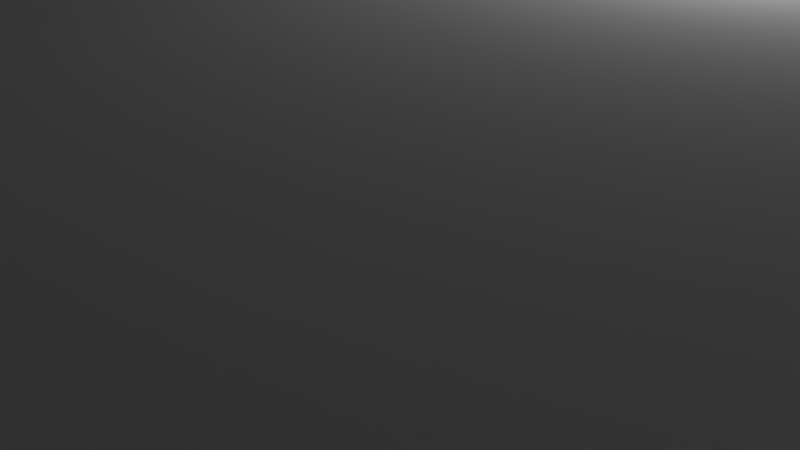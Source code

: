 # Source: front.blend  (saved by Blender 2.83.19; exported with 4.5.12 LTS)
import bpy
from mathutils import Matrix  # noqa: F401  (used for matrix-valued properties, if any)

bpy.ops.wm.read_factory_settings(use_empty=True)
scene = bpy.context.scene
scene.name = 'Scene'

# ---- collections
col_collection_1 = bpy.data.collections.new('Collection 1'); scene.collection.children.link(col_collection_1)

# ---- materials (node trees are filled in below, after node groups)
mat_material = bpy.data.materials.new('Material')
mat_material.alpha_threshold = 0.0
mat_material.use_transparent_shadow = False
mat_material.roughness = 0.5
mat_material.line_color = (0.0, 0.0, 0.0, 1.0)

# ---- material node trees

# ---- world
world_world = bpy.data.worlds.new('World'); scene.world = world_world
world_world.color = (0.05088, 0.05088, 0.05088)
world_world.use_sun_shadow = False
world_world.sun_shadow_jitter_overblur = 0.0
world_world.cycles.sampling_method = 'MANUAL'

# ---- cameras
cam_camera = bpy.data.cameras.new('Camera')
cam_camera.clip_end = 100.0
cam_camera.lens = 35.0
cam_camera.sensor_width = 32.0
cam_camera.sensor_height = 18.0
cam_camera.ortho_scale = 7.314
cam_camera.dof.focus_distance = 0.0
cam_camera.dof.aperture_fstop = 128.0

# ---- lights
light_lamp = bpy.data.lights.new('Lamp', 'POINT')
light_lamp.transmission_factor = 0.0
light_lamp.cutoff_distance = 30.0
light_lamp.energy = 100.0
light_lamp.shadow_buffer_clip_start = 1.001
light_lamp.shadow_soft_size = 0.1
light_lamp.shadow_maximum_resolution = 0.006
light_lamp.use_absolute_resolution = True

# ---- meshes
me_cube_001 = bpy.data.meshes.new('Cube.001')
me_cube_001.from_pydata([(-9.9, -9.9, 0.0), (-9.0, -9.0, 25.0), (-9.9, 9.9, 0.0), (-8.5, 9.0, 25.0), (9.9, -9.9, 0.0), (9.9, 9.9, 0.0), (9.0, 9.0, 25.0), (-9.9, -9.9, 82.5), (-3.4, -6.6, 20.0), (3.8, -8.0, 10.0), (-9.9, 9.9, 82.5), (9.9, 9.9, 82.5), (3.8, -6.2, 20.0), (-3.8, -6.2, 20.0), (9.9, -9.9, 82.5), (-3.4, -6.6, 5.0), (-3.4, -7.6, 5.0), (3.4, -6.6, 5.0), (3.4, -7.6, 5.0), (2.6, -6.6, 5.0), (2.6, -7.2, 5.0), (-2.6, -6.6, 5.0), (-2.6, -7.2, 5.0), (5.0, -0.3, 2.5), (2.6, -7.2, 0.0), (-2.6, -6.6, 0.0), (-2.6, -7.2, 0.0), (-8.5, 8.0, 25.0), (-8.5, -9.0, 25.0), (-6.8, -8.0, 10.0), (-6.8, -8.5, 10.0), (-7.3, -8.5, 10.0), (-7.3, -9.0, 10.0), (6.8, -8.0, 10.0), (6.8, -8.5, 10.0), (7.3, -8.5, 10.0), (7.3, -9.0, 10.0), (8.5, 9.0, 25.0), (9.0, -8.0, 10.0), (6.8, 8.0, 10.0), (7.3, 9.0, 10.0), (-6.8, 8.0, 10.0), (-7.3, 9.0, 10.0), (-3.8, -6.2, 10.0), (3.8, -6.2, 10.0), (-3.4, -7.6, 20.0), (-3.8, -8.0, 10.0), (-9.0, 9.0, 25.0), (-9.6, -9.6, 82.5), (-9.6, 9.6, 82.5), (9.6, 9.6, 82.5), (9.6, -9.6, 82.5), (-9.6, -9.6, 85.0), (-9.6, 9.6, 85.0), (9.6, 9.6, 85.0), (9.6, -9.6, 85.0), (3.4, -6.6, 20.0), (3.4, -7.6, 20.0), (-3.8, -8.0, 20.0), (3.8, -8.0, 20.0), (8.5, -8.0, 239.0), (6.8, -8.0, 239.0), (6.8, -8.5, 239.0), (7.3, -8.5, 239.0), (-8.5, -8.0, 239.0), (-6.8, -8.0, 239.0), (-6.8, -8.5, 239.0), (-7.3, -8.5, 239.0), (-8.14, -8.4, 239.0), (-7.9, -8.16, 239.0), (-8.108, -8.28, 239.0), (-8.02, -8.192, 239.0), (-7.66, -8.4, 239.0), (-7.78, -8.192, 239.0), (-7.692, -8.28, 239.0), (-7.9, -8.64, 239.0), (-7.692, -8.52, 239.0), (-7.78, -8.608, 239.0), (-8.02, -8.608, 239.0), (-8.108, -8.52, 239.0), (-7.9, -8.16, 220.0), (-8.14, -8.4, 220.0), (-8.02, -8.192, 220.0), (-8.108, -8.28, 220.0), (-7.66, -8.4, 220.0), (-7.692, -8.28, 220.0), (-7.78, -8.192, 220.0), (-7.9, -8.64, 220.0), (-7.78, -8.608, 220.0), (-7.692, -8.52, 220.0), (-8.108, -8.52, 220.0), (-8.02, -8.608, 220.0), (7.9, -8.26, 239.0), (8.14, -8.5, 239.0), (8.02, -8.292, 239.0), (8.108, -8.38, 239.0), (7.66, -8.5, 239.0), (7.692, -8.38, 239.0), (7.78, -8.292, 239.0), (7.9, -8.74, 239.0), (7.78, -8.708, 239.0), (7.692, -8.62, 239.0), (8.108, -8.62, 239.0), (8.02, -8.708, 239.0), (8.14, -8.5, 220.0), (7.9, -8.26, 220.0), (8.108, -8.38, 220.0), (8.02, -8.292, 220.0), (7.66, -8.5, 220.0), (7.78, -8.292, 220.0), (7.692, -8.38, 220.0), (7.9, -8.74, 220.0), (7.692, -8.62, 220.0), (7.78, -8.708, 220.0), (8.02, -8.708, 220.0), (8.108, -8.62, 220.0), (-10.0, 9.9, 82.5), (10.0, 9.9, 82.5), (-10.0, -9.9, 82.5), (10.0, -9.9, 82.5), (9.9, -10.0, 82.5), (-9.9, -10.0, 82.5), (-9.9, 10.0, 82.5), (9.9, 10.0, 82.5), (9.38, -9.28, 85.0), (9.38, 9.28, 85.0), (9.38, -9.28, 237.7), (9.38, 9.28, 237.7), (-9.38, 9.28, 85.0), (-9.38, -9.28, 85.0), (-9.38, -9.28, 237.7), (-9.38, 9.28, 237.7), (-9.28, -9.38, 85.0), (9.28, -9.38, 85.0), (-9.28, -9.38, 237.7), (9.28, -9.38, 237.7), (9.28, 9.38, 85.0), (-9.28, 9.38, 85.0), (9.28, 9.38, 237.7), (-9.28, 9.38, 237.7), (-9.28, 9.28, 239.0), (-9.28, -9.28, 239.0), (9.28, -9.28, 239.0), (9.28, 9.28, 239.0), (9.0, -9.0, 239.0), (8.5, -9.0, 239.0), (9.0, 9.0, 239.0), (-9.0, -9.0, 239.0), (-9.0, 9.0, 239.0), (7.3, -9.0, 239.0), (-7.3, -9.0, 239.0), (-8.5, -9.0, 239.0), (8.5, 9.0, 239.0), (8.5, 8.0, 239.0), (6.8, 8.0, 239.0), (7.3, 9.0, 239.0), (-8.5, 8.0, 239.0), (-8.5, 9.0, 239.0), (-6.8, 8.0, 239.0), (-7.3, 9.0, 239.0), (-10.0, 9.9, 1.25), (-9.9, -10.0, 1.25), (10.0, -9.9, 1.25), (-10.0, -9.9, 1.25), (10.0, 9.9, 1.25), (9.9, -10.0, 1.25), (-9.9, 10.0, 1.25), (9.9, 10.0, 1.25), (-8.5, -8.0, 25.0), (-9.0, -8.0, 25.0), (-9.0, -8.0, 10.0), (-9.0, 8.0, 25.0), (-9.0, 8.0, 10.0), (8.14, 8.7, 239.0), (8.02, 8.908, 239.0), (8.108, 8.82, 239.0), (9.0, 8.0, 10.0), (7.78, 8.908, 239.0), (7.66, 8.7, 239.0), (7.692, 8.82, 239.0), (7.9, 8.46, 239.0), (7.78, 8.492, 239.0), (7.692, 8.58, 239.0), (8.108, 8.58, 239.0), (8.02, 8.492, 239.0), (8.14, 8.7, 220.0), (8.108, 8.82, 220.0), (8.02, 8.908, 220.0), (8.02, 8.492, 220.0), (8.108, 8.58, 220.0), (7.9, 8.94, 220.0), (7.78, 8.908, 220.0), (7.692, 8.82, 220.0), (7.66, 8.7, 220.0), (7.9, 8.46, 220.0), (7.692, 8.58, 220.0), (7.78, 8.492, 220.0), (-7.66, 8.7, 239.0), (-7.9, 8.46, 239.0), (-7.692, 8.58, 239.0), (-7.78, 8.492, 239.0), (-8.108, 8.82, 239.0), (-8.02, 8.908, 239.0), (-8.14, 8.7, 239.0), (-8.02, 8.492, 239.0), (-8.108, 8.58, 239.0), (-7.9, 8.94, 239.0), (-7.78, 8.908, 239.0), (-7.692, 8.82, 239.0), (-7.66, 8.7, 220.0), (-7.78, 8.492, 220.0), (-7.692, 8.58, 220.0), (-8.14, 8.7, 220.0), (-7.9, 8.46, 220.0), (-8.108, 8.58, 220.0), (-8.02, 8.492, 220.0), (-8.02, 8.908, 220.0), (-8.108, 8.82, 220.0), (-7.9, 8.94, 220.0), (-7.692, 8.82, 220.0), (-7.78, 8.908, 220.0), (8.5, 8.0, 25.0), (9.0, 8.0, 25.0), (9.0, -9.0, 25.0), (8.5, -9.0, 25.0), (8.5, -8.0, 25.0), (9.0, -8.0, 25.0), (7.9, 8.94, 239.0), (-5.0, 0.0, 0.0), (5.0, -9.0, 0.0), (5.0, 0.0, 0.0), (-5.0, -9.0, 0.0), (0.0, 7.0, 0.0), (-1.0, 8.0, 0.0), (0.0, 9.0, 0.0), (1.0, 8.0, 0.0), (7.3, 8.5, 239.0), (7.3, 8.5, 10.0), (6.8, 8.5, 239.0), (6.8, 8.5, 10.0), (-7.3, 8.5, 239.0), (-7.3, 8.5, 10.0), (-6.8, 8.5, 239.0), (-6.8, 8.5, 10.0), (5.2, -9.2, 0.0), (5.2, 0.2, 0.0), (-5.0, 0.0, 2.5), (-5.2, 0.2, 0.0), (-5.2, -9.2, 0.0), (-5.0, -0.6, 0.0), (-5.2, 0.2, 2.5), (-5.0, -1.2, 0.0), (5.0, 0.0, 2.5), (-5.0, -9.0, 2.5), (5.0, -9.0, 2.5), (5.2, -9.2, 2.5), (5.2, 0.2, 2.5), (-5.2, -9.2, 2.5), (5.0, -1.2, 0.0), (5.0, -0.6, 0.0), (-5.0, -2.4, 0.0), (5.0, -2.4, 0.0), (5.0, -1.8, 0.0), (-5.0, -1.8, 0.0), (-5.0, -3.0, 0.0), (-5.0, -4.8, 0.0), (5.0, -6.0, 0.0), (5.0, -5.4, 0.0), (5.0, -4.8, 0.0), (5.0, -4.2, 0.0), (5.0, -3.6, 0.0), (5.0, -3.0, 0.0), (-4.996, -3.6, 0.0), (-4.996, -4.2, 0.0), (-5.0, -5.4, 0.0), (-5.0, -6.0, 0.0), (5.0, -7.2, 0.0), (5.0, -6.6, 0.0), (-5.0, -6.6, 0.0), (-5.0, -7.2, 0.0), (2.6, -6.6, 0.0), (0.0, 7.0, 2.5), (5.0, -7.8, 0.0), (-5.0, -7.8, 0.0), (-5.0, -8.4, 0.0), (5.0, -8.4, 0.0), (-5.0, -0.3, 2.5), (5.0, -0.9, 2.5), (-5.0, -0.9, 2.5), (5.0, -1.5, 2.5), (-5.0, -1.5, 2.5), (-5.0, -2.1, 2.5), (5.0, -2.1, 2.5), (-5.0, -2.7, 2.5), (5.0, -2.7, 2.5), (5.0, -3.3, 2.5), (-5.0, -3.3, 2.5), (-5.0, -3.9, 2.5), (5.0, -3.9, 2.5), (5.0, -4.5, 2.5), (-5.0, -4.5, 2.5), (-5.0, -5.1, 2.5), (5.0, -5.1, 2.5), (-5.0, -5.7, 2.5), (5.0, -5.7, 2.5), (5.0, -6.3, 2.5), (-5.0, -6.3, 2.5), (2.6, -6.9, 2.5), (5.0, -6.9, 2.5), (-5.0, -7.5, 2.5), (5.0, -7.5, 2.5), (-5.0, -8.1, 2.5), (4.999, -8.1, 2.5), (-5.0, -8.7, 2.5), (4.997, -8.633, 2.351), (-5.0, -6.9, 2.5), (-2.6, -6.9, 2.5), (-1.0, 8.0, 2.5), (0.0, 9.0, 2.5), (1.0, 8.0, 2.5)], [], [(7, 10, 116, 118), (28, 151, 64, 168), (221, 37, 152, 153), (32, 150, 149, 36), (29, 170, 169, 168, 64, 65), (53, 49, 48, 52), (48, 49, 10, 7), (18, 17, 19, 20), (16, 45, 57, 18), (15, 16, 22, 21), (19, 17, 56, 8, 15, 21, 25, 280), (127, 138, 143), (21, 22, 26, 316, 25), (0, 161, 163), (16, 18, 20, 22), (22, 20, 24, 26), (18, 57, 56, 17), (185, 186, 187, 190, 191, 192, 193, 195, 196, 194, 188, 189), (19, 280, 307, 24, 20), (67, 150, 32, 31), (34, 62, 61, 33), (10, 49, 50, 11), (29, 65, 66, 30), (7, 14, 51, 48), (55, 52, 48, 51), (53, 54, 50, 49), (14, 11, 50, 51), (15, 8, 45, 16), (44, 43, 13, 12), (56, 57, 59, 12), (8, 13, 58, 45), (45, 58, 59, 57), (12, 13, 8, 56), (46, 9, 59, 58), (9, 44, 12, 59), (43, 46, 58, 13), (3, 157, 148, 47), (54, 55, 51, 50), (125, 54, 136), (168, 169, 1, 28), (124, 133, 55), (30, 66, 67, 31), (129, 52, 132), (53, 137, 136, 54), (47, 148, 147, 1, 169, 170, 172, 171), (60, 145, 224, 225), (42, 159, 240, 241), (1, 147, 151, 28), (221, 222, 6, 37), (35, 63, 62, 34), (40, 155, 159, 42), (47, 171, 27, 3), (60, 225, 226, 38, 33, 61), (109, 105, 92, 98), (102, 93, 104, 115), (68, 79, 90, 81), (84, 89, 76, 72), (78, 75, 87, 91), (69, 80, 86, 73), (91, 87, 88, 89, 84, 85, 86, 80, 82, 83, 81, 90), (73, 86, 85, 74), (74, 85, 84, 72), (87, 75, 77, 88), (88, 77, 76, 89), (78, 91, 90, 79), (80, 69, 71, 82), (82, 71, 70, 83), (83, 70, 68, 81), (96, 108, 110, 97), (97, 110, 109, 98), (104, 93, 95, 106), (106, 95, 94, 107), (107, 94, 92, 105), (99, 111, 113, 100), (100, 113, 112, 101), (114, 111, 99, 103), (96, 101, 112, 108), (102, 115, 114, 103), (114, 115, 104, 106, 107, 105, 109, 110, 108, 112, 113, 111), (33, 44, 9, 46, 43, 29, 30, 31, 32, 36, 35, 34), (161, 121, 118, 163), (4, 162, 165), (164, 117, 119, 162), (160, 116, 122, 166), (161, 165, 120, 121), (11, 14, 119, 117), (14, 7, 121, 120), (0, 4, 165, 161), (167, 166, 122, 123), (10, 11, 123, 122), (164, 5, 167), (124, 125, 127, 126), (131, 140, 139), (129, 130, 131, 128), (128, 137, 53), (132, 133, 135, 134), (96, 149, 150, 72, 76, 77, 75, 78, 79, 68, 151, 147, 141, 142, 144, 145, 93, 102, 103, 99, 100, 101), (68, 70, 71, 69, 73, 74, 72, 150, 67, 66, 65, 64, 151), (136, 137, 139, 138), (54, 125, 124, 55), (52, 129, 128, 53), (140, 141, 147, 148), (36, 149, 63, 35), (61, 62, 63, 149, 96, 97, 98, 92, 94, 95, 93, 145, 60), (142, 143, 146, 144), (130, 134, 141), (55, 133, 132, 52), (146, 152, 37, 6), (129, 132, 134, 130), (133, 124, 126, 135), (126, 142, 135), (143, 142, 126, 127), (125, 136, 138, 127), (128, 131, 139, 137), (138, 139, 140, 143), (140, 131, 130, 141), (135, 142, 141, 134), (3, 27, 156, 157), (117, 123, 11), (164, 167, 123, 117), (10, 122, 116), (162, 119, 120, 165), (2, 160, 166), (5, 2, 166, 167), (2, 0, 163, 160), (5, 164, 162, 4), (7, 118, 121), (14, 120, 119), (27, 171, 172, 41, 158, 156), (39, 33, 38, 176), (158, 242, 240, 159, 197, 199, 200, 198, 204, 205, 203, 157, 156), (172, 170, 29, 41), (116, 160, 163, 118), (41, 243, 242, 158), (213, 210, 211, 209, 219, 220, 218, 216, 217, 212, 214, 215), (202, 206, 207, 208, 197, 159, 155, 178, 179, 177, 227, 174, 175, 173, 152, 146, 143, 140, 148, 157, 203, 201), (180, 194, 196, 181), (181, 196, 195, 182), (182, 195, 193, 178), (177, 179, 192, 191), (190, 227, 177, 191), (192, 179, 178, 193), (190, 187, 174, 227), (174, 187, 186, 175), (175, 186, 185, 173), (194, 180, 184, 188), (188, 184, 183, 189), (189, 183, 173, 185), (206, 218, 220, 207), (207, 220, 219, 208), (208, 219, 209, 197), (213, 198, 200, 210), (210, 200, 199, 211), (211, 199, 197, 209), (212, 203, 205, 214), (214, 205, 204, 215), (215, 204, 198, 213), (218, 206, 202, 216), (216, 202, 201, 217), (217, 201, 203, 212), (154, 39, 176, 222, 221, 153), (223, 224, 145, 144), (226, 225, 224, 223), (5, 235, 234, 233, 2), (230, 228, 246, 252), (245, 244, 255, 256), (236, 237, 239, 238), (244, 248, 257, 255), (234, 235, 319, 318), (237, 236, 155, 40), (240, 242, 243, 241), (39, 154, 238, 239), (236, 238, 154, 153, 152, 173, 183, 184, 180, 181, 182, 178, 155), (243, 239, 237, 40, 42, 241), (41, 39, 239, 243), (233, 232, 235, 5, 4, 244, 245, 247, 248, 0, 2), (248, 244, 4, 0), (253, 254, 255, 257), (254, 252, 256, 255), (246, 253, 257, 250), (250, 256, 252, 246), (247, 245, 256, 250), (249, 286, 23, 259), (248, 247, 250, 257), (231, 229, 254, 253), (251, 288, 287, 258), (262, 263, 290, 289), (260, 291, 292, 261), (271, 264, 293, 294), (264, 271, 295, 296), (269, 273, 297, 298), (265, 300, 299, 268), (267, 274, 301, 302), (274, 267, 304, 303), (266, 305, 306, 275), (25, 316, 315, 278), (24, 276, 310, 309, 279, 26), (285, 284, 311, 312), (24, 307, 308, 276), (231, 313, 314, 229), (281, 317, 318, 319), (232, 233, 317, 281), (39, 41, 29, 43, 44, 33), (223, 144, 146, 6, 222, 176, 38, 226), (23, 286, 228, 230), (287, 288, 249, 259), (289, 290, 251, 258), (292, 291, 263, 262), (294, 293, 260, 261), (252, 254, 229, 314, 285, 312, 282, 310, 276, 308, 277, 305, 266, 304, 267, 302, 268, 299, 269, 298, 270, 295, 271, 294, 261, 292, 262, 289, 258, 287, 259, 23, 230), (253, 246, 228, 286, 249, 288, 251, 290, 263, 291, 260, 293, 264, 296, 272, 297, 273, 300, 265, 301, 274, 303, 275, 306, 278, 315, 279, 309, 283, 311, 284, 313, 231), (296, 295, 270, 272), (298, 297, 272, 270), (299, 300, 273, 269), (302, 301, 265, 268), (303, 304, 266, 275), (306, 305, 277, 280, 25, 278), (308, 307, 280, 277), (309, 310, 282, 283), (312, 311, 283, 282), (314, 313, 284, 285), (315, 316, 26, 279), (235, 232, 281, 319), (233, 234, 318, 317)])
me_cube_001.use_remesh_preserve_volume = False
me_cube_001.use_remesh_preserve_attributes = False
me_cube_001.use_mirror_vertex_groups = False
me_cube_001.update()
me_cube = bpy.data.meshes.new('Cube')
me_cube.from_pydata([(1.0, 1.0, -2.0), (1.0, -1.0, -2.0), (-1.0, -1.0, -2.0), (-1.0, 1.0, -2.0), (1.0, 1.0, 0.0), (1.0, -1.0, 0.0), (-1.0, -1.0, 0.0), (-1.0, 1.0, 0.0)], [], [(0, 1, 2, 3), (4, 7, 6, 5), (0, 4, 5, 1), (1, 5, 6, 2), (2, 6, 7, 3), (4, 0, 3, 7)])
me_cube.materials.append(mat_material)
me_cube.use_remesh_preserve_volume = False
me_cube.use_remesh_preserve_attributes = False
me_cube.use_mirror_vertex_groups = False
me_cube.update()

# ---- objects
ob_cube = bpy.data.objects.new('Cube', me_cube_001)
ob_floor = bpy.data.objects.new('Floor', me_cube)
ob_lamp = bpy.data.objects.new('Lamp', light_lamp)
ob_camera = bpy.data.objects.new('Camera', cam_camera)

# ---- transforms, parenting, visibility, modifiers, constraints
ob_cube.location = (0.0, 0.0, 0.0)
ob_cube.scale = (5.0, 5.0, 0.4)
ob_cube.lineart.crease_threshold = 0.0
ob_floor.location = (0.0, 0.0, 0.0)
ob_floor.scale = (50.0, 50.0, 10.0)
ob_floor.lock_rotations_4d = False
ob_floor.lock_scale = (True, True, True)
ob_floor.empty_display_type = 'ARROWS'
ob_floor.display_type = 'WIRE'
ob_floor.show_transparent = True
ob_floor.lineart.crease_threshold = 0.0
ob_lamp.location = (4.076, 1.005, 5.904)
ob_lamp.rotation_euler = (0.6503, 0.05522, 1.866)
ob_lamp.lock_rotations_4d = False
ob_lamp.empty_display_type = 'ARROWS'
ob_lamp.color = (0.0, 0.0, 0.0, 0.0)
ob_lamp.hide_viewport = True
ob_lamp.lineart.crease_threshold = 0.0
ob_camera.location = (7.481, -6.508, 5.344)
ob_camera.rotation_euler = (1.109, 0.0, 0.8149)
ob_camera.lock_rotations_4d = False
ob_camera.empty_display_type = 'ARROWS'
ob_camera.color = (0.0, 0.0, 0.0, 0.0)
ob_camera.hide_viewport = True
ob_camera.display_type = 'WIRE'
ob_camera.lineart.crease_threshold = 0.0

# ---- collection membership
col_collection_1.objects.link(ob_cube)
col_collection_1.objects.link(ob_floor)
col_collection_1.objects.link(ob_lamp)
col_collection_1.objects.link(ob_camera)

# ---- scene / render settings (as saved in the file)
scene.camera = ob_camera
scene.frame_start = 1; scene.frame_end = 250; scene.frame_set(188)
scene.render.engine = 'BLENDER_EEVEE_NEXT'
scene.render.resolution_percentage = 50
scene.render.dither_intensity = 0.0
scene.cycles.use_denoising = False
scene.cycles.samples = 128
scene.cycles.sampling_pattern = 'TABULATED_SOBOL'
scene.cycles.use_adaptive_sampling = False
scene.cycles.use_light_tree = False
scene.cycles.blur_glossy = 0.0
scene.cycles.sample_clamp_indirect = 0.0
scene.view_settings.view_transform = 'Standard'
scene.unit_settings.scale_length = 0.001
bpy.context.view_layer.update()
